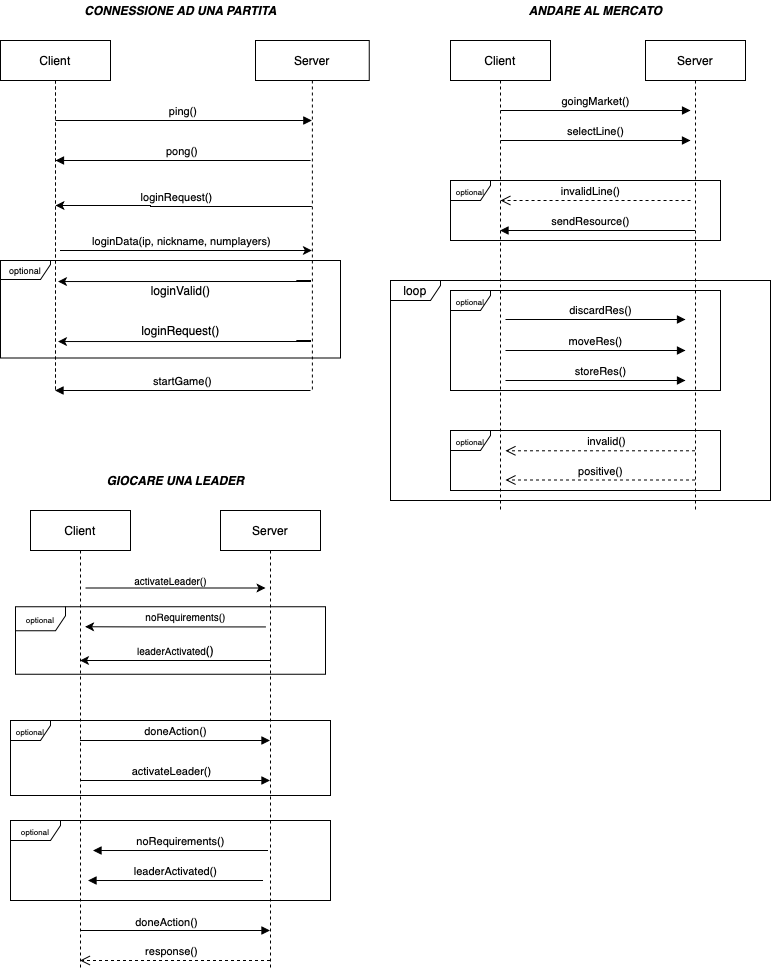

The diagram above was exported from draw.io. Its source (the exported page's mxGraphModel, read from the mxfile embedded in the PNG):
<mxGraphModel dx="817" dy="539" grid="1" gridSize="10" guides="1" tooltips="1" connect="1" arrows="1" fold="1" page="1" pageScale="1" pageWidth="850" pageHeight="1100" math="0" shadow="0">
  <root>
    <mxCell id="0" />
    <mxCell id="1" parent="0" />
    <mxCell id="3nuBFxr9cyL0pnOWT2aG-1" value="Client" style="shape=umlLifeline;perimeter=lifelinePerimeter;container=1;collapsible=0;recursiveResize=0;rounded=0;shadow=0;strokeWidth=1;" parent="1" vertex="1">
      <mxGeometry x="30" y="70" width="110" height="350" as="geometry" />
    </mxCell>
    <mxCell id="3nuBFxr9cyL0pnOWT2aG-5" value="Server" style="shape=umlLifeline;perimeter=lifelinePerimeter;container=1;collapsible=0;recursiveResize=0;rounded=0;shadow=0;strokeWidth=1;" parent="1" vertex="1">
      <mxGeometry x="285" y="70" width="113.75" height="350" as="geometry" />
    </mxCell>
    <mxCell id="3nuBFxr9cyL0pnOWT2aG-8" value="ping()" style="verticalAlign=bottom;endArrow=block;shadow=0;strokeWidth=1;" parent="1" target="3nuBFxr9cyL0pnOWT2aG-5" edge="1">
      <mxGeometry relative="1" as="geometry">
        <mxPoint x="85" y="150" as="sourcePoint" />
        <mxPoint x="330" y="146" as="targetPoint" />
      </mxGeometry>
    </mxCell>
    <mxCell id="3nuBFxr9cyL0pnOWT2aG-9" value="pong()" style="verticalAlign=bottom;endArrow=block;entryX=1;entryY=0;shadow=0;strokeWidth=1;" parent="1" edge="1">
      <mxGeometry relative="1" as="geometry">
        <mxPoint x="340" y="190" as="sourcePoint" />
        <mxPoint x="85" y="190" as="targetPoint" />
      </mxGeometry>
    </mxCell>
    <mxCell id="cuhsEywuEXdh7nJJWwJj-4" style="edgeStyle=orthogonalEdgeStyle;rounded=0;orthogonalLoop=1;jettySize=auto;html=1;" parent="1" source="3nuBFxr9cyL0pnOWT2aG-5" edge="1">
      <mxGeometry relative="1" as="geometry">
        <mxPoint x="85" y="235.0000000000001" as="targetPoint" />
        <Array as="points">
          <mxPoint x="180" y="236" />
        </Array>
        <mxPoint x="330" y="235" as="sourcePoint" />
      </mxGeometry>
    </mxCell>
    <mxCell id="cuhsEywuEXdh7nJJWwJj-5" value="&lt;div&gt;loginRequest()&lt;/div&gt;" style="edgeLabel;html=1;align=center;verticalAlign=middle;resizable=0;points=[];" parent="cuhsEywuEXdh7nJJWwJj-4" vertex="1" connectable="0">
      <mxGeometry x="0.1569" y="2" relative="1" as="geometry">
        <mxPoint x="13" y="-12" as="offset" />
      </mxGeometry>
    </mxCell>
    <mxCell id="cuhsEywuEXdh7nJJWwJj-7" style="edgeStyle=orthogonalEdgeStyle;rounded=0;orthogonalLoop=1;jettySize=auto;html=1;" parent="1" edge="1" target="3nuBFxr9cyL0pnOWT2aG-5">
      <mxGeometry relative="1" as="geometry">
        <mxPoint x="100" y="280" as="sourcePoint" />
        <mxPoint x="330" y="280" as="targetPoint" />
        <Array as="points">
          <mxPoint x="90" y="280" />
          <mxPoint x="90" y="280" />
        </Array>
      </mxGeometry>
    </mxCell>
    <mxCell id="cuhsEywuEXdh7nJJWwJj-8" value="loginData(ip, nickname, numplayers)" style="edgeLabel;html=1;align=center;verticalAlign=middle;resizable=0;points=[];" parent="cuhsEywuEXdh7nJJWwJj-7" vertex="1" connectable="0">
      <mxGeometry x="-0.2257" y="-1" relative="1" as="geometry">
        <mxPoint x="29" y="-11" as="offset" />
      </mxGeometry>
    </mxCell>
    <mxCell id="cuhsEywuEXdh7nJJWwJj-21" style="edgeStyle=orthogonalEdgeStyle;rounded=0;orthogonalLoop=1;jettySize=auto;html=1;exitX=0.616;exitY=-0.167;exitDx=0;exitDy=0;exitPerimeter=0;" parent="1" edge="1">
      <mxGeometry relative="1" as="geometry">
        <mxPoint x="325.83000000000015" y="310.00000000000006" as="sourcePoint" />
        <mxPoint x="87.5" y="311.04" as="targetPoint" />
        <Array as="points">
          <mxPoint x="340" y="310" />
          <mxPoint x="340" y="311" />
        </Array>
      </mxGeometry>
    </mxCell>
    <mxCell id="cuhsEywuEXdh7nJJWwJj-22" value="loginValid()" style="text;html=1;align=center;verticalAlign=middle;resizable=0;points=[];autosize=1;strokeColor=none;" parent="1" vertex="1">
      <mxGeometry x="170" y="310" width="80" height="20" as="geometry" />
    </mxCell>
    <mxCell id="cuhsEywuEXdh7nJJWwJj-23" style="edgeStyle=orthogonalEdgeStyle;rounded=0;orthogonalLoop=1;jettySize=auto;html=1;exitX=0.616;exitY=-0.167;exitDx=0;exitDy=0;exitPerimeter=0;" parent="1" edge="1">
      <mxGeometry relative="1" as="geometry">
        <mxPoint x="325.83000000000015" y="370.00000000000006" as="sourcePoint" />
        <mxPoint x="87.5" y="371.04000000000013" as="targetPoint" />
        <Array as="points">
          <mxPoint x="340" y="370" />
          <mxPoint x="340" y="371" />
        </Array>
      </mxGeometry>
    </mxCell>
    <mxCell id="cuhsEywuEXdh7nJJWwJj-24" value="&lt;div&gt;loginRequest()&lt;/div&gt;" style="text;html=1;align=center;verticalAlign=middle;resizable=0;points=[];autosize=1;strokeColor=none;" parent="1" vertex="1">
      <mxGeometry x="165" y="350" width="90" height="20" as="geometry" />
    </mxCell>
    <mxCell id="cuhsEywuEXdh7nJJWwJj-25" value="&lt;i&gt;&lt;b&gt;CONNESSIONE AD UNA PARTITA&lt;/b&gt;&lt;/i&gt;" style="text;html=1;align=center;verticalAlign=middle;resizable=0;points=[];autosize=1;strokeColor=none;" parent="1" vertex="1">
      <mxGeometry x="105" y="30" width="210" height="20" as="geometry" />
    </mxCell>
    <mxCell id="cuhsEywuEXdh7nJJWwJj-26" value="&lt;div&gt;&lt;i&gt;&lt;b&gt;GIOCARE UNA LEADER&lt;/b&gt;&lt;/i&gt;&lt;/div&gt;" style="text;html=1;align=center;verticalAlign=middle;resizable=0;points=[];autosize=1;strokeColor=none;" parent="1" vertex="1">
      <mxGeometry x="130" y="500" width="150" height="20" as="geometry" />
    </mxCell>
    <mxCell id="cuhsEywuEXdh7nJJWwJj-29" value="&lt;div&gt;Client&lt;/div&gt;" style="shape=umlLifeline;perimeter=lifelinePerimeter;whiteSpace=wrap;html=1;container=1;collapsible=0;recursiveResize=0;outlineConnect=0;" parent="1" vertex="1">
      <mxGeometry x="60" y="540" width="100" height="460" as="geometry" />
    </mxCell>
    <mxCell id="cuhsEywuEXdh7nJJWwJj-30" value="Server" style="shape=umlLifeline;perimeter=lifelinePerimeter;whiteSpace=wrap;html=1;container=1;collapsible=0;recursiveResize=0;outlineConnect=0;" parent="1" vertex="1">
      <mxGeometry x="250" y="540" width="100" height="460" as="geometry" />
    </mxCell>
    <mxCell id="cuhsEywuEXdh7nJJWwJj-33" style="edgeStyle=orthogonalEdgeStyle;rounded=0;orthogonalLoop=1;jettySize=auto;html=1;" parent="1" edge="1">
      <mxGeometry relative="1" as="geometry">
        <mxPoint x="115" y="617.5" as="sourcePoint" />
        <mxPoint x="295" y="617.5" as="targetPoint" />
      </mxGeometry>
    </mxCell>
    <mxCell id="cuhsEywuEXdh7nJJWwJj-34" value="&lt;div&gt;&lt;font style=&quot;font-size: 10px&quot;&gt;activateLeader()&lt;/font&gt;&lt;/div&gt;" style="text;html=1;align=center;verticalAlign=middle;resizable=0;points=[];autosize=1;strokeColor=none;" parent="1" vertex="1">
      <mxGeometry x="155" y="600" width="90" height="20" as="geometry" />
    </mxCell>
    <mxCell id="cuhsEywuEXdh7nJJWwJj-39" style="edgeStyle=orthogonalEdgeStyle;rounded=0;orthogonalLoop=1;jettySize=auto;html=1;entryX=0.802;entryY=0.917;entryDx=0;entryDy=0;entryPerimeter=0;" parent="1" edge="1">
      <mxGeometry relative="1" as="geometry">
        <mxPoint x="114.59000000000012" y="656.255" as="targetPoint" />
        <mxPoint x="295.4200000000001" y="656.43" as="sourcePoint" />
        <Array as="points">
          <mxPoint x="164.59" y="656.26" />
          <mxPoint x="164.59" y="656.26" />
        </Array>
      </mxGeometry>
    </mxCell>
    <mxCell id="cuhsEywuEXdh7nJJWwJj-40" style="edgeStyle=orthogonalEdgeStyle;rounded=0;orthogonalLoop=1;jettySize=auto;html=1;" parent="1" source="cuhsEywuEXdh7nJJWwJj-30" edge="1" target="cuhsEywuEXdh7nJJWwJj-29">
      <mxGeometry relative="1" as="geometry">
        <mxPoint x="10" y="690" as="targetPoint" />
        <Array as="points">
          <mxPoint x="200" y="690" />
          <mxPoint x="200" y="690" />
        </Array>
        <mxPoint x="265" y="700" as="sourcePoint" />
      </mxGeometry>
    </mxCell>
    <mxCell id="cuhsEywuEXdh7nJJWwJj-41" value="&lt;font style=&quot;font-size: 10px&quot;&gt;noRequirements()&lt;/font&gt;" style="text;html=1;align=center;verticalAlign=middle;resizable=0;points=[];autosize=1;strokeColor=none;" parent="1" vertex="1">
      <mxGeometry x="165" y="636.25" width="100" height="20" as="geometry" />
    </mxCell>
    <mxCell id="cuhsEywuEXdh7nJJWwJj-42" value="&lt;font style=&quot;font-size: 10px&quot;&gt;leaderActivated&lt;/font&gt;()" style="text;html=1;align=center;verticalAlign=middle;resizable=0;points=[];autosize=1;strokeColor=none;" parent="1" vertex="1">
      <mxGeometry x="155" y="670" width="100" height="20" as="geometry" />
    </mxCell>
    <mxCell id="cuhsEywuEXdh7nJJWwJj-51" value="&lt;div&gt;&lt;font style=&quot;font-size: 9px&quot;&gt;optional&lt;/font&gt;&lt;/div&gt;" style="shape=umlFrame;whiteSpace=wrap;html=1;width=50;height=19;" parent="1" vertex="1">
      <mxGeometry x="30" y="290" width="340" height="97.5" as="geometry" />
    </mxCell>
    <mxCell id="cuhsEywuEXdh7nJJWwJj-55" value="&lt;div&gt;&lt;font style=&quot;font-size: 8px&quot;&gt;optional&lt;/font&gt;&lt;/div&gt;" style="shape=umlFrame;whiteSpace=wrap;html=1;width=40;height=20;" parent="1" vertex="1">
      <mxGeometry x="40" y="750" width="320" height="75" as="geometry" />
    </mxCell>
    <mxCell id="cuhsEywuEXdh7nJJWwJj-56" value="doneAction()" style="html=1;verticalAlign=bottom;endArrow=block;" parent="1" target="cuhsEywuEXdh7nJJWwJj-30" edge="1" source="cuhsEywuEXdh7nJJWwJj-29">
      <mxGeometry width="80" relative="1" as="geometry">
        <mxPoint x="110" y="710" as="sourcePoint" />
        <mxPoint x="190" y="710" as="targetPoint" />
        <Array as="points">
          <mxPoint x="150" y="770" />
        </Array>
      </mxGeometry>
    </mxCell>
    <mxCell id="cuhsEywuEXdh7nJJWwJj-57" value="activateLeader()" style="html=1;verticalAlign=bottom;endArrow=block;" parent="1" target="cuhsEywuEXdh7nJJWwJj-30" edge="1" source="cuhsEywuEXdh7nJJWwJj-29">
      <mxGeometry x="-0.0474" width="80" relative="1" as="geometry">
        <mxPoint x="110" y="730" as="sourcePoint" />
        <mxPoint x="190" y="730" as="targetPoint" />
        <Array as="points">
          <mxPoint x="260" y="810" />
        </Array>
        <mxPoint x="1" as="offset" />
      </mxGeometry>
    </mxCell>
    <mxCell id="cuhsEywuEXdh7nJJWwJj-59" value="noRequirements()" style="html=1;verticalAlign=bottom;endArrow=block;entryX=0.276;entryY=1.5;entryDx=0;entryDy=0;entryPerimeter=0;" parent="1" edge="1">
      <mxGeometry width="80" relative="1" as="geometry">
        <mxPoint x="297.5050000000001" y="880.0002777700619" as="sourcePoint" />
        <mxPoint x="122.5" y="880.0099999999999" as="targetPoint" />
      </mxGeometry>
    </mxCell>
    <mxCell id="cuhsEywuEXdh7nJJWwJj-60" value="leaderActivated()" style="html=1;verticalAlign=bottom;endArrow=block;entryX=0.276;entryY=1.5;entryDx=0;entryDy=0;entryPerimeter=0;" parent="1" edge="1">
      <mxGeometry width="80" relative="1" as="geometry">
        <mxPoint x="292.5050000000001" y="910.0002777700619" as="sourcePoint" />
        <mxPoint x="117.5" y="910.0099999999999" as="targetPoint" />
      </mxGeometry>
    </mxCell>
    <mxCell id="cuhsEywuEXdh7nJJWwJj-61" value="&lt;div&gt;&lt;font style=&quot;font-size: 8px&quot;&gt;optional&lt;/font&gt;&lt;/div&gt;" style="shape=umlFrame;whiteSpace=wrap;html=1;width=50;height=20;" parent="1" vertex="1">
      <mxGeometry x="40" y="850" width="320" height="80" as="geometry" />
    </mxCell>
    <mxCell id="cuhsEywuEXdh7nJJWwJj-64" value="doneAction()" style="html=1;verticalAlign=bottom;endArrow=block;" parent="1" target="cuhsEywuEXdh7nJJWwJj-30" edge="1" source="cuhsEywuEXdh7nJJWwJj-29">
      <mxGeometry x="-0.095" width="80" relative="1" as="geometry">
        <mxPoint x="110" y="810" as="sourcePoint" />
        <mxPoint x="190" y="810" as="targetPoint" />
        <Array as="points">
          <mxPoint x="130" y="960" />
          <mxPoint x="150" y="960" />
          <mxPoint x="200" y="960" />
          <mxPoint x="270" y="960" />
        </Array>
        <mxPoint y="1" as="offset" />
      </mxGeometry>
    </mxCell>
    <mxCell id="cuhsEywuEXdh7nJJWwJj-67" value="&lt;div&gt;response()&lt;br&gt;&lt;/div&gt;" style="html=1;verticalAlign=bottom;endArrow=open;dashed=1;endSize=8;" parent="1" target="cuhsEywuEXdh7nJJWwJj-29" edge="1" source="cuhsEywuEXdh7nJJWwJj-30">
      <mxGeometry x="0.0474" relative="1" as="geometry">
        <mxPoint x="295" y="830" as="sourcePoint" />
        <mxPoint x="215" y="830" as="targetPoint" />
        <Array as="points">
          <mxPoint x="290" y="990" />
          <mxPoint x="270" y="990" />
          <mxPoint x="200" y="990" />
          <mxPoint x="160" y="990" />
        </Array>
        <mxPoint x="1" as="offset" />
      </mxGeometry>
    </mxCell>
    <mxCell id="cuhsEywuEXdh7nJJWwJj-68" value="startGame()" style="html=1;verticalAlign=bottom;endArrow=block;" parent="1" target="3nuBFxr9cyL0pnOWT2aG-1" edge="1">
      <mxGeometry width="80" relative="1" as="geometry">
        <mxPoint x="340" y="420" as="sourcePoint" />
        <mxPoint x="280" y="410" as="targetPoint" />
      </mxGeometry>
    </mxCell>
    <mxCell id="cuhsEywuEXdh7nJJWwJj-69" value="&lt;div&gt;&lt;i&gt;&lt;b&gt;ANDARE AL MERCATO&lt;/b&gt;&lt;/i&gt;&lt;/div&gt;" style="text;html=1;align=center;verticalAlign=middle;resizable=0;points=[];autosize=1;strokeColor=none;" parent="1" vertex="1">
      <mxGeometry x="550" y="30" width="150" height="20" as="geometry" />
    </mxCell>
    <mxCell id="cuhsEywuEXdh7nJJWwJj-70" value="Client" style="shape=umlLifeline;perimeter=lifelinePerimeter;whiteSpace=wrap;html=1;container=1;collapsible=0;recursiveResize=0;outlineConnect=0;" parent="1" vertex="1">
      <mxGeometry x="480" y="70" width="100" height="470" as="geometry" />
    </mxCell>
    <mxCell id="cuhsEywuEXdh7nJJWwJj-71" value="Server" style="shape=umlLifeline;perimeter=lifelinePerimeter;whiteSpace=wrap;html=1;container=1;collapsible=0;recursiveResize=0;outlineConnect=0;" parent="1" vertex="1">
      <mxGeometry x="675" y="70" width="100" height="470" as="geometry" />
    </mxCell>
    <mxCell id="cuhsEywuEXdh7nJJWwJj-73" value="goingMarket()" style="html=1;verticalAlign=bottom;endArrow=block;entryX=0;entryY=0;" parent="1" edge="1">
      <mxGeometry relative="1" as="geometry">
        <mxPoint x="529.9685714285713" y="140.0000000000001" as="sourcePoint" />
        <mxPoint x="720.04" y="140.0000000000001" as="targetPoint" />
      </mxGeometry>
    </mxCell>
    <mxCell id="cuhsEywuEXdh7nJJWwJj-76" value="selectLine()" style="html=1;verticalAlign=bottom;endArrow=block;" parent="1" edge="1">
      <mxGeometry width="80" relative="1" as="geometry">
        <mxPoint x="530" y="170" as="sourcePoint" />
        <mxPoint x="720" y="170" as="targetPoint" />
      </mxGeometry>
    </mxCell>
    <mxCell id="cuhsEywuEXdh7nJJWwJj-79" value="invalidLine()" style="html=1;verticalAlign=bottom;endArrow=open;dashed=1;endSize=8;" parent="1" edge="1">
      <mxGeometry x="0.0527" relative="1" as="geometry">
        <mxPoint x="720.04" y="230" as="sourcePoint" />
        <mxPoint x="529.9685714285713" y="230" as="targetPoint" />
        <mxPoint as="offset" />
      </mxGeometry>
    </mxCell>
    <mxCell id="cuhsEywuEXdh7nJJWwJj-80" value="&lt;div&gt;&lt;font style=&quot;font-size: 8px&quot;&gt;optional&lt;/font&gt;&lt;/div&gt;" style="shape=umlFrame;whiteSpace=wrap;html=1;width=40;height=20;" parent="1" vertex="1">
      <mxGeometry x="480" y="320" width="270" height="100" as="geometry" />
    </mxCell>
    <mxCell id="cuhsEywuEXdh7nJJWwJj-84" value="sendResource()" style="html=1;verticalAlign=bottom;endArrow=block;" parent="1" edge="1" target="cuhsEywuEXdh7nJJWwJj-70" source="cuhsEywuEXdh7nJJWwJj-71">
      <mxGeometry x="0.0735" width="80" relative="1" as="geometry">
        <mxPoint x="715" y="230" as="sourcePoint" />
        <mxPoint x="535" y="230.29000000000002" as="targetPoint" />
        <mxPoint as="offset" />
        <Array as="points">
          <mxPoint x="700" y="260" />
          <mxPoint x="670" y="260" />
        </Array>
      </mxGeometry>
    </mxCell>
    <mxCell id="cuhsEywuEXdh7nJJWwJj-85" value="&lt;div&gt;&lt;font style=&quot;font-size: 8px&quot;&gt;optional&lt;/font&gt;&lt;/div&gt;" style="shape=umlFrame;whiteSpace=wrap;html=1;width=40;height=20;" parent="1" vertex="1">
      <mxGeometry x="480" y="210" width="270" height="60" as="geometry" />
    </mxCell>
    <mxCell id="cuhsEywuEXdh7nJJWwJj-86" value="moveRes()" style="html=1;verticalAlign=bottom;endArrow=block;" parent="1" edge="1">
      <mxGeometry width="80" relative="1" as="geometry">
        <mxPoint x="535" y="380" as="sourcePoint" />
        <mxPoint x="715" y="380" as="targetPoint" />
      </mxGeometry>
    </mxCell>
    <mxCell id="cuhsEywuEXdh7nJJWwJj-87" value="discardRes()" style="html=1;verticalAlign=bottom;endArrow=block;" parent="1" edge="1">
      <mxGeometry x="0.0556" width="80" relative="1" as="geometry">
        <mxPoint x="535" y="349" as="sourcePoint" />
        <mxPoint x="715" y="349" as="targetPoint" />
        <mxPoint as="offset" />
      </mxGeometry>
    </mxCell>
    <mxCell id="cuhsEywuEXdh7nJJWwJj-88" value="storeRes()" style="html=1;verticalAlign=bottom;endArrow=block;" parent="1" edge="1">
      <mxGeometry x="0.0556" width="80" relative="1" as="geometry">
        <mxPoint x="535" y="410.00000000000006" as="sourcePoint" />
        <mxPoint x="715" y="410" as="targetPoint" />
        <mxPoint as="offset" />
      </mxGeometry>
    </mxCell>
    <mxCell id="cuhsEywuEXdh7nJJWwJj-91" value="invalid()" style="html=1;verticalAlign=bottom;endArrow=open;dashed=1;endSize=8;" parent="1" edge="1" source="cuhsEywuEXdh7nJJWwJj-71">
      <mxGeometry x="-0.0556" relative="1" as="geometry">
        <mxPoint x="715" y="480.00000000000006" as="sourcePoint" />
        <mxPoint x="535" y="480.29" as="targetPoint" />
        <Array as="points">
          <mxPoint x="635" y="480.29" />
        </Array>
        <mxPoint as="offset" />
      </mxGeometry>
    </mxCell>
    <mxCell id="cuhsEywuEXdh7nJJWwJj-92" value="loop" style="shape=umlFrame;whiteSpace=wrap;html=1;width=50;height=20;" parent="1" vertex="1">
      <mxGeometry x="420" y="310" width="380" height="220" as="geometry" />
    </mxCell>
    <mxCell id="cuhsEywuEXdh7nJJWwJj-94" value="positive()" style="html=1;verticalAlign=bottom;endArrow=open;dashed=1;endSize=8;" parent="1" edge="1" source="cuhsEywuEXdh7nJJWwJj-71">
      <mxGeometry relative="1" as="geometry">
        <mxPoint x="715" y="509.5" as="sourcePoint" />
        <mxPoint x="535" y="509.5" as="targetPoint" />
        <mxPoint as="offset" />
      </mxGeometry>
    </mxCell>
    <mxCell id="cuhsEywuEXdh7nJJWwJj-95" value="&lt;div&gt;&lt;font style=&quot;font-size: 8px&quot;&gt;optional&lt;/font&gt;&lt;/div&gt;" style="shape=umlFrame;whiteSpace=wrap;html=1;width=40;height=20;" parent="1" vertex="1">
      <mxGeometry x="480" y="460" width="270" height="60" as="geometry" />
    </mxCell>
    <mxCell id="cuhsEywuEXdh7nJJWwJj-50" value="&lt;div&gt;&lt;font style=&quot;font-size: 8px&quot;&gt;optional&lt;/font&gt;&lt;/div&gt;" style="shape=umlFrame;whiteSpace=wrap;html=1;width=50;height=24;" parent="1" vertex="1">
      <mxGeometry x="45" y="636.25" width="310" height="67.5" as="geometry" />
    </mxCell>
  </root>
</mxGraphModel>